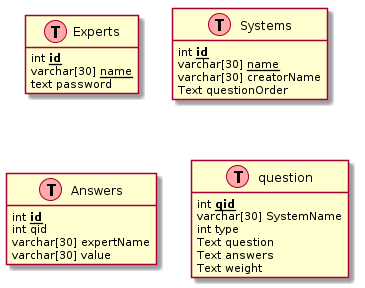

The diagram above was rendered by PlantUML. Its source (embedded in the PNG):
@startuml

hide methods
hide stereotypes

class Experts << (T,#FFAAAA) >> {
   int <u><b>id</b></u>
   varchar[30] <u>name</u>
   text password
}

class Systems << (T,#FFAAAA) >> {
   int <u><b>id</b></u>
   varchar[30] <u>name</u>
   varchar[30] creatorName
   Text questionOrder
}

class Answers << (T,#FFAAAA) >> {
   int <u><b>id</b></u>
   int qid
   varchar[30] expertName   
   varchar[30] value
}

class question << (T,#FFAAAA) >> {
   int <u><b>qid</b></u>
   varchar[30] SystemName
   int type 
   Text question
   Text answers
   Text weight
}

@enduml